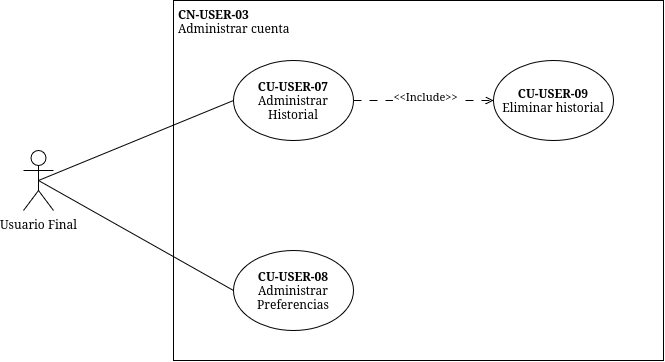

The diagram above was exported from draw.io. Its source (the exported page's mxGraphModel, read from the mxfile embedded in the PNG):
<mxGraphModel dx="1040" dy="606" grid="1" gridSize="10" guides="1" tooltips="1" connect="1" arrows="1" fold="1" page="1" pageScale="1" pageWidth="850" pageHeight="1100" math="0" shadow="0">
  <root>
    <mxCell id="0" />
    <mxCell id="1" parent="0" />
    <mxCell id="kUNonR2HaBGjBQcd_rg9-1" parent="1" style="rounded=0;whiteSpace=wrap;html=1;" value="" vertex="1">
      <mxGeometry height="360" width="490" x="240" y="30" as="geometry" />
    </mxCell>
    <mxCell id="kUNonR2HaBGjBQcd_rg9-2" parent="1" style="ellipse;whiteSpace=wrap;html=1;" value="&lt;div&gt;&lt;b&gt;CU-USER-07&lt;/b&gt;&lt;/div&gt;&lt;div&gt;Administrar Historial&lt;/div&gt;" vertex="1">
      <mxGeometry height="80" width="120" x="300" y="90" as="geometry" />
    </mxCell>
    <mxCell id="kUNonR2HaBGjBQcd_rg9-3" parent="1" style="ellipse;whiteSpace=wrap;html=1;align=center;" value="&lt;div&gt;&lt;b&gt;CU-&lt;/b&gt;&lt;b&gt;USER&lt;/b&gt;&lt;b&gt;-08&lt;/b&gt;&lt;/div&gt;&lt;div&gt;Administrar Preferencias&lt;/div&gt;" vertex="1">
      <mxGeometry height="80" width="120" x="300" y="280" as="geometry" />
    </mxCell>
    <mxCell id="kUNonR2HaBGjBQcd_rg9-4" parent="1" style="shape=umlActor;verticalLabelPosition=bottom;verticalAlign=top;html=1;outlineConnect=0;" value="Usuario Final" vertex="1">
      <mxGeometry height="60" width="30" x="90" y="180" as="geometry" />
    </mxCell>
    <mxCell id="kUNonR2HaBGjBQcd_rg9-5" edge="1" parent="1" source="kUNonR2HaBGjBQcd_rg9-4" style="endArrow=none;html=1;rounded=0;exitX=0.5;exitY=0.5;exitDx=0;exitDy=0;exitPerimeter=0;entryX=0;entryY=0.5;entryDx=0;entryDy=0;" target="kUNonR2HaBGjBQcd_rg9-2" value="">
      <mxGeometry height="50" relative="1" width="50" as="geometry">
        <mxPoint x="280" y="310" as="sourcePoint" />
        <mxPoint x="330" y="260" as="targetPoint" />
      </mxGeometry>
    </mxCell>
    <mxCell id="kUNonR2HaBGjBQcd_rg9-6" edge="1" parent="1" source="kUNonR2HaBGjBQcd_rg9-4" style="endArrow=none;html=1;rounded=0;exitX=0.5;exitY=0.5;exitDx=0;exitDy=0;exitPerimeter=0;entryX=0;entryY=0.5;entryDx=0;entryDy=0;" target="kUNonR2HaBGjBQcd_rg9-3" value="">
      <mxGeometry height="50" relative="1" width="50" as="geometry">
        <mxPoint x="310" y="360" as="sourcePoint" />
        <mxPoint x="360" y="310" as="targetPoint" />
      </mxGeometry>
    </mxCell>
    <mxCell id="kUNonR2HaBGjBQcd_rg9-7" parent="1" style="text;whiteSpace=wrap;html=1;" value="&lt;div&gt;&lt;b&gt;CN-&lt;/b&gt;&lt;b&gt;USER&lt;/b&gt;&lt;b&gt;-03&lt;/b&gt;&lt;/div&gt;&lt;div&gt;Administrar cuenta&lt;/div&gt;" vertex="1">
      <mxGeometry height="40" width="117" x="243" y="30" as="geometry" />
    </mxCell>
    <mxCell id="kUNonR2HaBGjBQcd_rg9-8" parent="1" style="ellipse;whiteSpace=wrap;html=1;" value="&lt;div&gt;&lt;b&gt;CU-USER-09&lt;/b&gt;&lt;/div&gt;&lt;div&gt;Eliminar historial&lt;/div&gt;" vertex="1">
      <mxGeometry height="80" width="120" x="560" y="90" as="geometry" />
    </mxCell>
    <mxCell id="kUNonR2HaBGjBQcd_rg9-9" edge="1" parent="1" source="kUNonR2HaBGjBQcd_rg9-2" style="endArrow=open;html=1;rounded=0;dashed=1;dashPattern=8 8;exitX=1;exitY=0.5;exitDx=0;exitDy=0;entryX=0;entryY=0.5;entryDx=0;entryDy=0;endFill=0;" target="kUNonR2HaBGjBQcd_rg9-8" value="">
      <mxGeometry height="50" relative="1" width="50" as="geometry">
        <mxPoint x="400" y="230" as="sourcePoint" />
        <mxPoint x="450" y="180" as="targetPoint" />
      </mxGeometry>
    </mxCell>
    <mxCell id="kUNonR2HaBGjBQcd_rg9-10" connectable="0" parent="kUNonR2HaBGjBQcd_rg9-9" style="edgeLabel;html=1;align=center;verticalAlign=middle;resizable=0;points=[];" value="&amp;lt;&amp;lt;Include&amp;gt;&amp;gt;" vertex="1">
      <mxGeometry relative="1" x="0.24" y="2" as="geometry">
        <mxPoint x="-16" y="-3" as="offset" />
      </mxGeometry>
    </mxCell>
  </root>
</mxGraphModel>